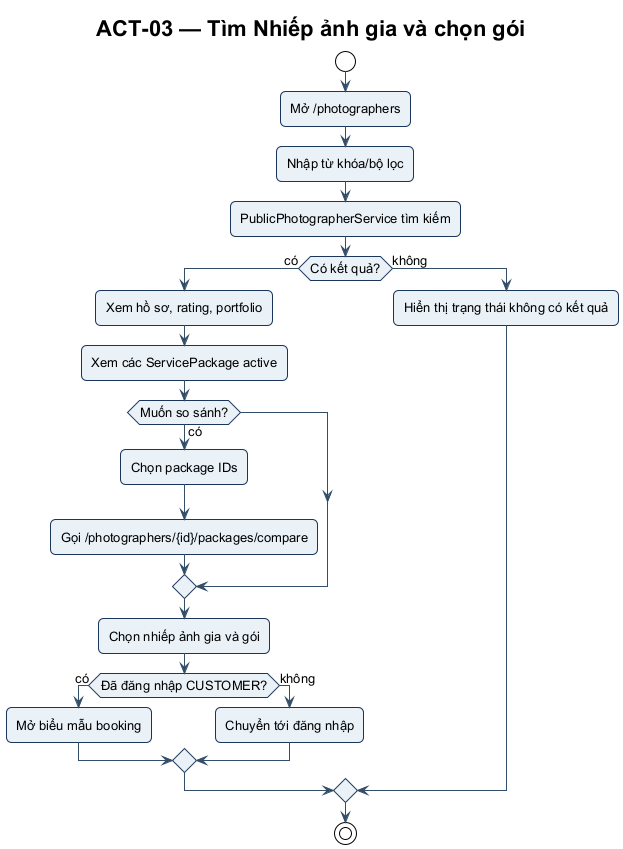

The diagram above was rendered by PlantUML. Its source (embedded in the PNG):
@startuml ACT-03
!include ../theme.puml
title ACT-03 — Tìm Nhiếp ảnh gia và chọn gói
start
:Mở /photographers;
:Nhập từ khóa/bộ lọc;
:PublicPhotographerService tìm kiếm;
if (Có kết quả?) then (có)
  :Xem hồ sơ, rating, portfolio;
  :Xem các ServicePackage active;
  if (Muốn so sánh?) then (có)
    :Chọn package IDs;
    :Gọi /photographers/{id}/packages/compare;
  endif
  :Chọn nhiếp ảnh gia và gói;
  if (Đã đăng nhập CUSTOMER?) then (có)
    :Mở biểu mẫu booking;
  else (không)
    :Chuyển tới đăng nhập;
  endif
else (không)
  :Hiển thị trạng thái không có kết quả;
endif
stop
@enduml